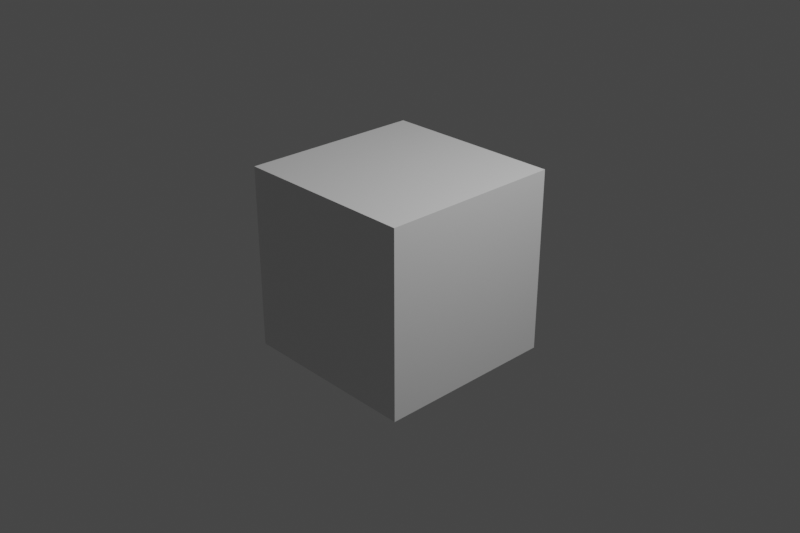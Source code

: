 # Source: test.blend  (saved by Blender 2.93.21; exported with 4.5.12 LTS)
import bpy
from mathutils import Matrix  # noqa: F401  (used for matrix-valued properties, if any)

bpy.ops.wm.read_factory_settings(use_empty=True)
scene = bpy.context.scene
scene.name = 'Scene'

# ---- collections
col_collection = bpy.data.collections.new('Collection'); scene.collection.children.link(col_collection)

# ---- materials (node trees are filled in below, after node groups)
mat_material = bpy.data.materials.new('Material')
mat_material.alpha_threshold = 0.0
mat_material.use_transparent_shadow = False
mat_material.line_color = (0.0, 0.0, 0.0, 1.0)

# ---- material node trees
mat_material.use_nodes = True; mat_material.node_tree.nodes.clear()
_N = mat_material.node_tree.nodes; _L = mat_material.node_tree.links
n0 = _N.new('ShaderNodeOutputMaterial'); n0.name = 'Material Output'; n0.location = (300, 300)
n1 = _N.new('ShaderNodeBsdfPrincipled'); n1.name = 'Principled BSDF'; n1.location = (10, 300)
n1.distribution = 'GGX'
n1.subsurface_method = 'BURLEY'
n1.inputs[2].default_value = 0.4
n1.inputs[3].default_value = 1.45
n1.inputs[27].default_value = (0.0, 0.0, 0.0, 1.0)
n1.inputs[28].default_value = 1.0
_L.new(n1.outputs[0], n0.inputs[0])
n0.is_active_output = True

# ---- world
world_world = bpy.data.worlds.new('World'); scene.world = world_world
world_world.use_nodes = True; world_world.node_tree.nodes.clear()
_N = world_world.node_tree.nodes; _L = world_world.node_tree.links
n0 = _N.new('ShaderNodeOutputWorld'); n0.name = 'World Output'; n0.location = (300, 300)
n1 = _N.new('ShaderNodeBackground'); n1.name = 'Background'; n1.location = (10, 300)
n1.inputs[0].default_value = (0.05088, 0.05088, 0.05088, 1.0)
_L.new(n1.outputs[0], n0.inputs[0])
n0.is_active_output = True
world_world.color = (0.05088, 0.05088, 0.05088)
world_world.use_sun_shadow = False
world_world.sun_shadow_jitter_overblur = 0.0

# ---- cameras
cam_camera = bpy.data.cameras.new('Camera')
cam_camera.clip_end = 100.0
cam_camera.ortho_scale = 7.314

# ---- lights
light_light = bpy.data.lights.new('Light', 'POINT')
light_light.transmission_factor = 0.0
light_light.energy = 1000.0
light_light.shadow_soft_size = 0.1
light_light.shadow_maximum_resolution = 0.006
light_light.use_absolute_resolution = True

# ---- meshes
me_cube = bpy.data.meshes.new('Cube')
me_cube.from_pydata([(1.0, 1.0, 1.0), (1.0, 1.0, -1.0), (1.0, -1.0, 1.0), (1.0, -1.0, -1.0), (-1.0, 1.0, 1.0), (-1.0, 1.0, -1.0), (-1.0, -1.0, 1.0), (-1.0, -1.0, -1.0)], [], [(0, 4, 6, 2), (3, 2, 6, 7), (7, 6, 4, 5), (5, 1, 3, 7), (1, 0, 2, 3), (5, 4, 0, 1)])
_uv = me_cube.uv_layers.new(name='UVMap')
_uv.uv.foreach_set('vector', [0.625, 0.5, 0.875, 0.5, 0.875, 0.75, 0.625, 0.75, 0.375, 0.75, 0.625, 0.75, 0.625, 1.0, 0.375, 1.0, 0.375, 0.0, 0.625, 0.0, 0.625, 0.25, 0.375, 0.25, 0.125, 0.5, 0.375, 0.5, 0.375, 0.75, 0.125, 0.75, 0.375, 0.5, 0.625, 0.5, 0.625, 0.75, 0.375, 0.75, 0.375, 0.25, 0.625, 0.25, 0.625, 0.5, 0.375, 0.5])
me_cube.materials.append(mat_material)
me_cube.use_remesh_preserve_volume = False
me_cube.use_remesh_preserve_attributes = False
me_cube.use_mirror_vertex_groups = False
me_cube.update()

# ---- objects
ob_cube = bpy.data.objects.new('Cube', me_cube)
ob_light = bpy.data.objects.new('Light', light_light)
ob_camera = bpy.data.objects.new('Camera', cam_camera)

# ---- transforms, parenting, visibility, modifiers, constraints
ob_cube.location = (0.0, 0.0, 0.0)
ob_cube.lock_rotations_4d = False
ob_cube.empty_display_type = 'ARROWS'
ob_cube.lineart.crease_threshold = 0.0
ob_light.location = (4.076, 1.005, 5.904)
ob_light.rotation_euler = (0.6503, 0.05522, 1.866)
ob_light.lock_rotations_4d = False
ob_light.empty_display_type = 'ARROWS'
ob_light.color = (0.0, 0.0, 0.0, 0.0)
ob_light.lineart.crease_threshold = 0.0
ob_camera.location = (7.359, -6.926, 4.958)
ob_camera.rotation_euler = (1.109, 0.0, 0.8149)
ob_camera.lock_rotations_4d = False
ob_camera.empty_display_type = 'ARROWS'
ob_camera.color = (0.0, 0.0, 0.0, 0.0)
ob_camera.display_type = 'WIRE'
ob_camera.lineart.crease_threshold = 0.0

# ---- collection membership
col_collection.objects.link(ob_cube)
col_collection.objects.link(ob_light)
col_collection.objects.link(ob_camera)

# ---- scene / render settings (as saved in the file)
scene.camera = ob_camera
scene.frame_start = 1; scene.frame_end = 250; scene.frame_set(1)
scene.render.engine = 'BLENDER_EEVEE_NEXT'
scene.render.resolution_x = 300
scene.render.resolution_y = 200
scene.cycles.use_denoising = False
scene.cycles.samples = 128
scene.cycles.sampling_pattern = 'TABULATED_SOBOL'
scene.cycles.use_adaptive_sampling = False
scene.cycles.use_light_tree = False
scene.view_settings.view_transform = 'Filmic'
bpy.context.view_layer.update()
